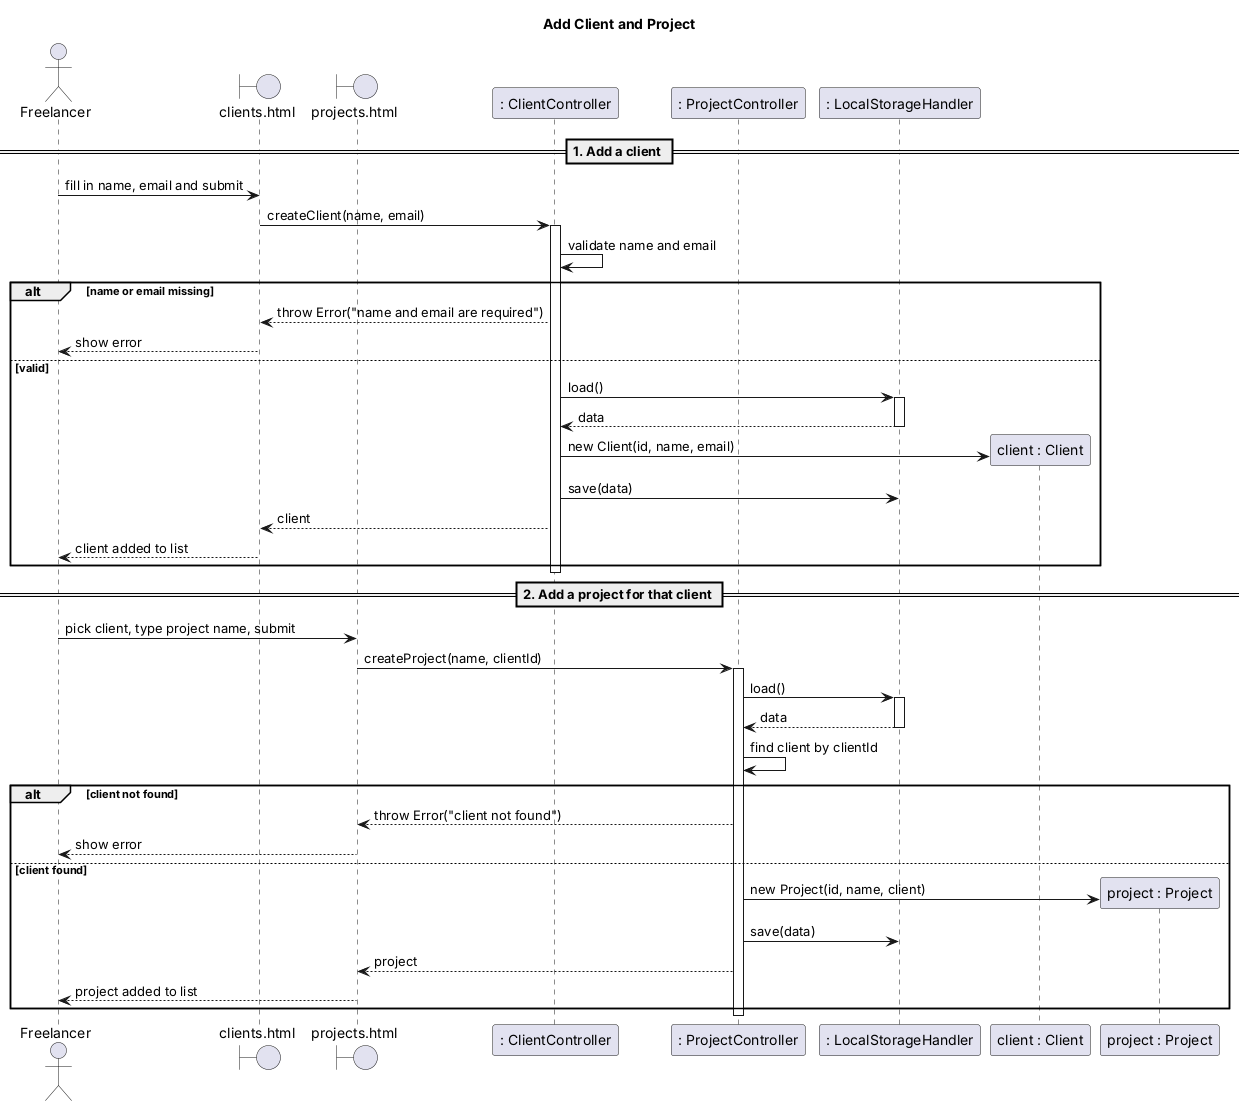

The diagram above was rendered by PlantUML. Its source (embedded in the PNG):
@startuml sequence-add-client-project
title Add Client and Project

actor Freelancer
boundary "clients.html" as cpage
boundary "projects.html" as ppage
participant ": ClientController" as cc
participant ": ProjectController" as pc
participant ": LocalStorageHandler" as store

== 1. Add a client ==
Freelancer -> cpage : fill in name, email and submit
cpage -> cc : createClient(name, email)
activate cc
cc -> cc : validate name and email
alt name or email missing
  cc --> cpage : throw Error("name and email are required")
  cpage --> Freelancer : show error
else valid
  cc -> store : load()
  activate store
  store --> cc : data
  deactivate store
  create participant "client : Client" as client
  cc -> client : new Client(id, name, email)
  cc -> store : save(data)
  cc --> cpage : client
  cpage --> Freelancer : client added to list
end
deactivate cc

== 2. Add a project for that client ==
Freelancer -> ppage : pick client, type project name, submit
ppage -> pc : createProject(name, clientId)
activate pc
pc -> store : load()
activate store
store --> pc : data
deactivate store
pc -> pc : find client by clientId
alt client not found
  pc --> ppage : throw Error("client not found")
  ppage --> Freelancer : show error
else client found
  create participant "project : Project" as project
  pc -> project : new Project(id, name, client)
  pc -> store : save(data)
  pc --> ppage : project
  ppage --> Freelancer : project added to list
end
deactivate pc

@enduml